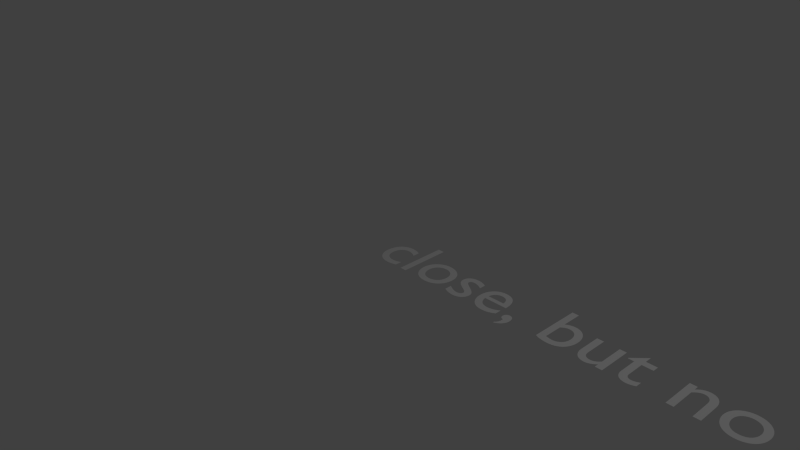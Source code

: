 # Source: quit.blend  (saved by Blender 2.76.0; exported with 4.5.12 LTS)
import bpy
from mathutils import Matrix  # noqa: F401  (used for matrix-valued properties, if any)

bpy.ops.wm.read_factory_settings(use_empty=True)
scene = bpy.context.scene
scene.name = 'Scene'

# ---- collections
col_collection_1 = bpy.data.collections.new('Collection 1'); scene.collection.children.link(col_collection_1)

# ---- world
world_world = bpy.data.worlds.new('World'); scene.world = world_world
world_world.color = (0.05088, 0.05088, 0.05088)
world_world.use_sun_shadow = False
world_world.sun_shadow_jitter_overblur = 0.0
world_world.cycles.sampling_method = 'MANUAL'
world_world.cycles.sample_map_resolution = 256

# ---- cameras
cam_camera = bpy.data.cameras.new('Camera')
cam_camera.clip_end = 100.0
cam_camera.lens = 35.0
cam_camera.sensor_width = 32.0
cam_camera.sensor_height = 18.0
cam_camera.ortho_scale = 7.314
cam_camera.dof.focus_distance = 0.0
cam_camera.dof.aperture_fstop = 128.0

# ---- lights
light_lamp = bpy.data.lights.new('Lamp', 'POINT')
light_lamp.transmission_factor = 0.0
light_lamp.cutoff_distance = 30.0
light_lamp.energy = 100.0
light_lamp.shadow_buffer_clip_start = 1.001
light_lamp.shadow_soft_size = 0.1
light_lamp.shadow_maximum_resolution = 0.006
light_lamp.use_absolute_resolution = True
light_lamp.cycles.use_multiple_importance_sampling = False

# ---- curves / text
txt_text = bpy.data.curves.new('Text', 'FONT')
txt_text.dimensions = '2D'
txt_text.body = 'close, but no cigar :)'
txt_text.use_path_clamp = True
txt_text.bevel_resolution = 0

# ---- objects
ob_text = bpy.data.objects.new('Text', txt_text)
ob_lamp = bpy.data.objects.new('Lamp', light_lamp)
ob_camera = bpy.data.objects.new('Camera', cam_camera)

# ---- transforms, parenting, visibility, modifiers, constraints
ob_text.location = (0.0, 0.0, 0.0)
ob_text.lineart.crease_threshold = 0.0
ob_lamp.location = (4.076, 1.005, 5.904)
ob_lamp.rotation_euler = (0.6503, 0.05522, 1.866)
ob_lamp.lock_rotations_4d = False
ob_lamp.empty_display_type = 'ARROWS'
ob_lamp.color = (0.0, 0.0, 0.0, 0.0)
ob_lamp.lineart.crease_threshold = 0.0
ob_camera.location = (7.481, -6.508, 5.344)
ob_camera.rotation_euler = (1.109, 0.01082, 0.8149)
ob_camera.lock_rotations_4d = False
ob_camera.empty_display_type = 'ARROWS'
ob_camera.color = (0.0, 0.0, 0.0, 0.0)
ob_camera.display_type = 'WIRE'
ob_camera.lineart.crease_threshold = 0.0

# ---- collection membership
col_collection_1.objects.link(ob_text)
col_collection_1.objects.link(ob_lamp)
col_collection_1.objects.link(ob_camera)

# ---- scene / render settings (as saved in the file)
scene.camera = ob_camera
scene.frame_start = 1; scene.frame_end = 250; scene.frame_set(1)
scene.render.engine = 'BLENDER_EEVEE_NEXT'
scene.render.resolution_percentage = 50
scene.render.dither_intensity = 0.0
scene.cycles.use_denoising = False
scene.cycles.samples = 10
scene.cycles.sampling_pattern = 'TABULATED_SOBOL'
scene.cycles.light_sampling_threshold = 0.0
scene.cycles.use_adaptive_sampling = False
scene.cycles.use_light_tree = False
scene.cycles.blur_glossy = 0.0
scene.cycles.pixel_filter_type = 'GAUSSIAN'
scene.cycles.sample_clamp_indirect = 0.0
scene.view_settings.view_transform = 'Standard'
bpy.context.view_layer.update()
